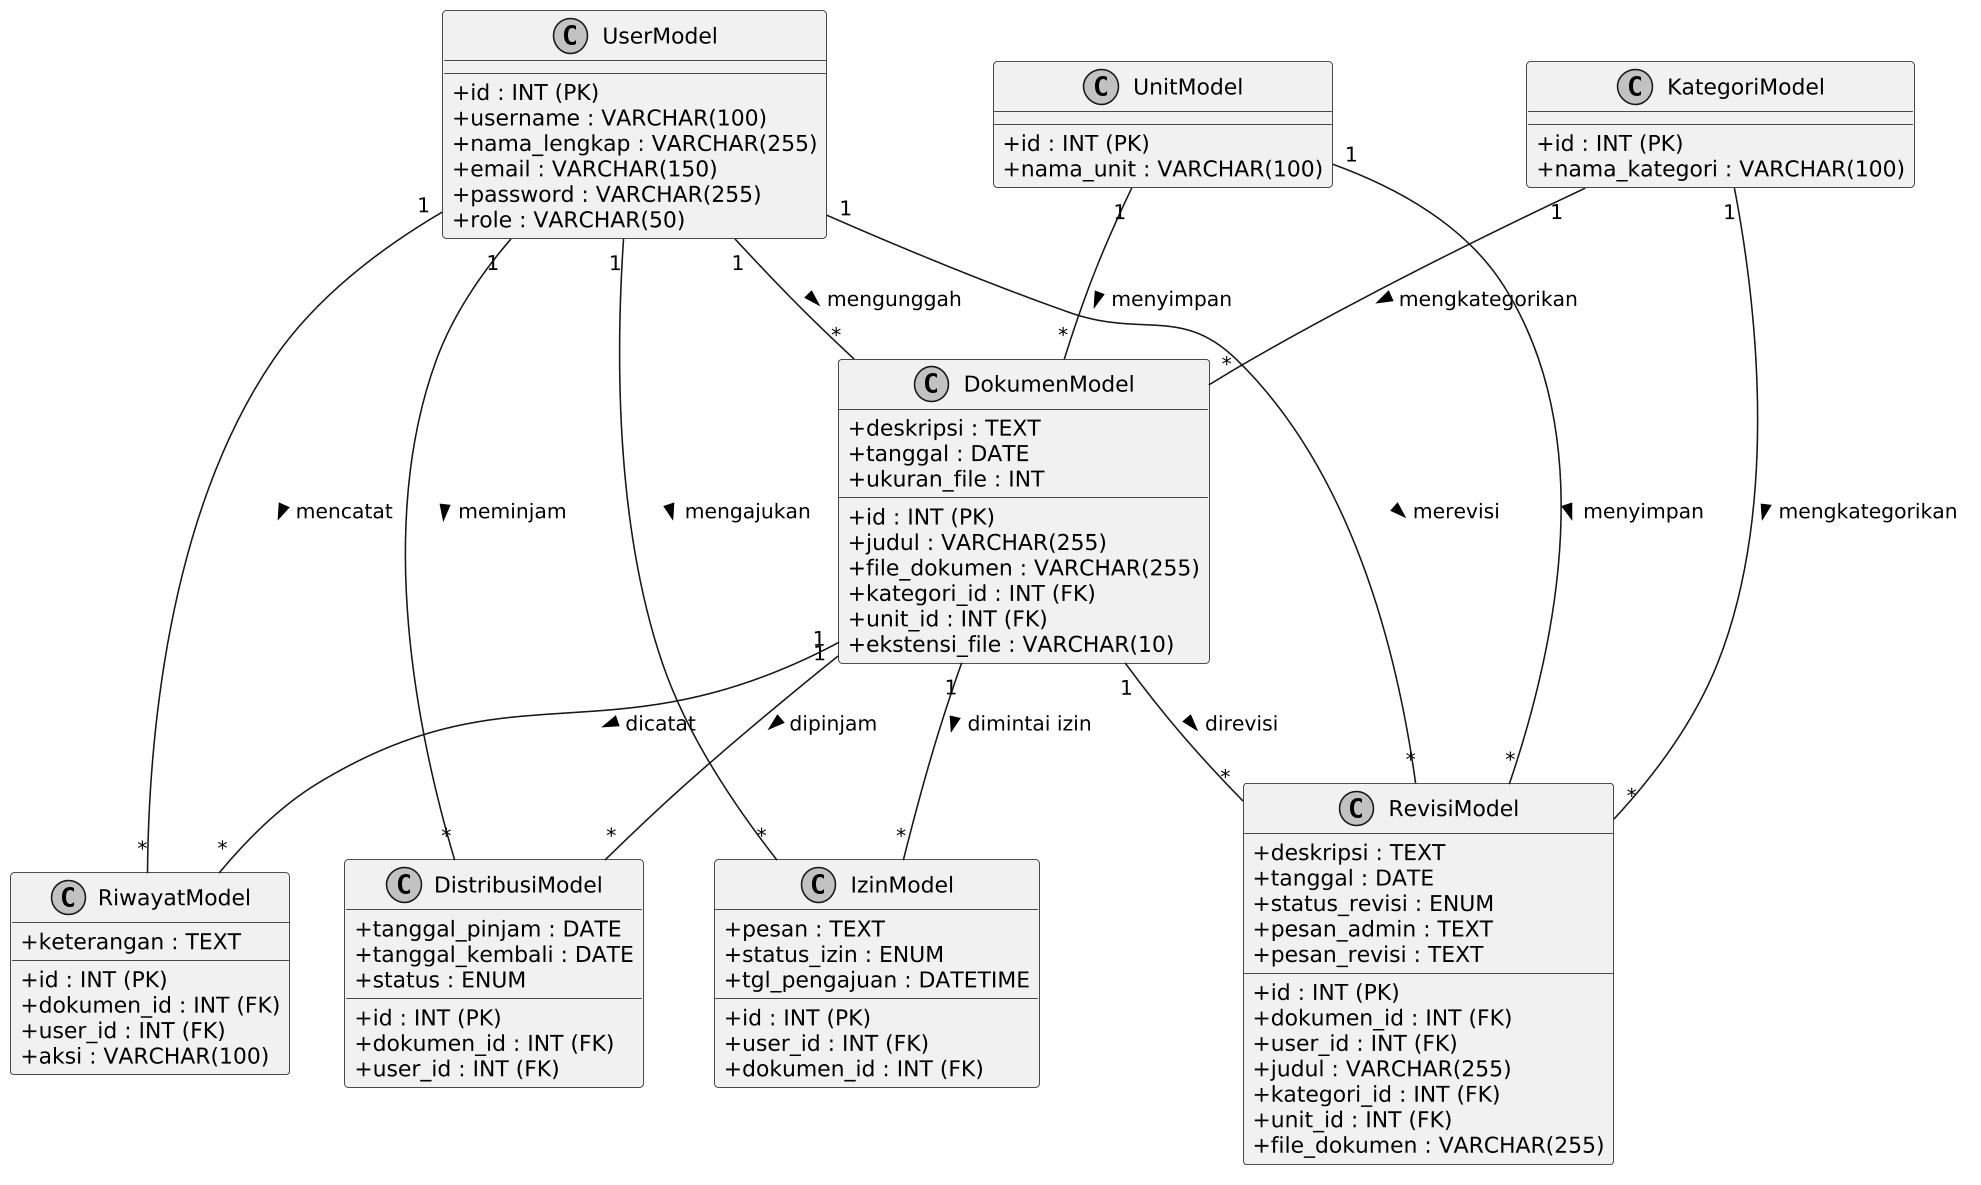

The diagram above was rendered by PlantUML. Its source (embedded in the PNG):
@startuml
skinparam classAttributeIconSize 0
skinparam monochrome true
skinparam dpi 150

class UserModel {
  + id : INT (PK)
  + username : VARCHAR(100)
  + nama_lengkap : VARCHAR(255)
  + email : VARCHAR(150)
  + password : VARCHAR(255)
  + role : VARCHAR(50)
}

class UnitModel {
  + id : INT (PK)
  + nama_unit : VARCHAR(100)
}

class KategoriModel {
  + id : INT (PK)
  + nama_kategori : VARCHAR(100)
}

class DokumenModel {
  + id : INT (PK)
  + judul : VARCHAR(255)
  + deskripsi : TEXT
  + tanggal : DATE
  + file_dokumen : VARCHAR(255)
  + kategori_id : INT (FK)
  + unit_id : INT (FK)
  + ukuran_file : INT
  + ekstensi_file : VARCHAR(10)
}

class DistribusiModel {
  + id : INT (PK)
  + dokumen_id : INT (FK)
  + user_id : INT (FK)
  + tanggal_pinjam : DATE
  + tanggal_kembali : DATE
  + status : ENUM
}

class RiwayatModel {
  + id : INT (PK)
  + dokumen_id : INT (FK)
  + user_id : INT (FK)
  + aksi : VARCHAR(100)
  + keterangan : TEXT
}

class IzinModel {
  + id : INT (PK)
  + user_id : INT (FK)
  + dokumen_id : INT (FK)
  + pesan : TEXT
  + status_izin : ENUM
  + tgl_pengajuan : DATETIME
}

class RevisiModel {
  + id : INT (PK)
  + dokumen_id : INT (FK)
  + user_id : INT (FK)
  + judul : VARCHAR(255)
  + deskripsi : TEXT
  + tanggal : DATE
  + kategori_id : INT (FK)
  + unit_id : INT (FK)
  + file_dokumen : VARCHAR(255)
  + status_revisi : ENUM
  + pesan_admin : TEXT
  + pesan_revisi : TEXT
}

UserModel "1" -- "*" DokumenModel : mengunggah >
UnitModel "1" -- "*" DokumenModel : menyimpan >
KategoriModel "1" -- "*" DokumenModel : mengkategorikan >
UserModel "1" -- "*" DistribusiModel : meminjam >
DokumenModel "1" -- "*" DistribusiModel : dipinjam >
UserModel "1" -- "*" RiwayatModel : mencatat >
DokumenModel "1" -- "*" RiwayatModel : dicatat >
UserModel "1" -- "*" IzinModel : mengajukan >
DokumenModel "1" -- "*" IzinModel : dimintai izin >
UserModel "1" -- "*" RevisiModel : merevisi >
DokumenModel "1" -- "*" RevisiModel : direvisi >
KategoriModel "1" -- "*" RevisiModel : mengkategorikan >
UnitModel "1" -- "*" RevisiModel : menyimpan >
@enduml